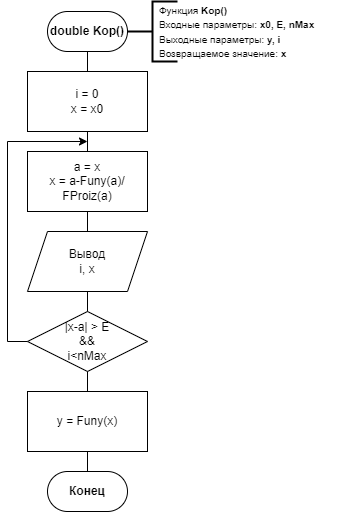

The diagram above was exported from draw.io. Its source (the exported page's mxGraphModel, read from the mxfile embedded in the PNG):
<mxGraphModel dx="649" dy="628" grid="1" gridSize="10" guides="0" tooltips="1" connect="1" arrows="0" fold="1" page="1" pageScale="1" pageWidth="827" pageHeight="1169" background="none" math="0" shadow="0">
  <root>
    <mxCell id="0" />
    <mxCell id="1" parent="0" />
    <mxCell id="GEsONsv_8qL6iSuzSnir-2" value="" style="endArrow=none;html=1;rounded=0;entryX=0.5;entryY=1;entryDx=0;entryDy=0;entryPerimeter=0;exitX=0.5;exitY=0;exitDx=0;exitDy=0;" parent="1" edge="1" source="Ph3yZTdSV_U6AN832jWi-1">
      <mxGeometry width="50" height="50" relative="1" as="geometry">
        <mxPoint x="420" y="130" as="sourcePoint" />
        <mxPoint x="420" y="110" as="targetPoint" />
      </mxGeometry>
    </mxCell>
    <mxCell id="GEsONsv_8qL6iSuzSnir-52" value="&lt;b&gt;double Kop()&lt;br&gt;&lt;/b&gt;" style="rounded=1;whiteSpace=wrap;html=1;arcSize=50;" parent="1" vertex="1">
      <mxGeometry x="380" y="70" width="80" height="40" as="geometry" />
    </mxCell>
    <mxCell id="GEsONsv_8qL6iSuzSnir-53" value="&lt;b&gt;Конец&lt;/b&gt;" style="rounded=1;whiteSpace=wrap;html=1;arcSize=50;" parent="1" vertex="1">
      <mxGeometry x="380" y="530" width="80" height="40" as="geometry" />
    </mxCell>
    <mxCell id="GEsONsv_8qL6iSuzSnir-54" value="" style="group" parent="1" vertex="1" connectable="0">
      <mxGeometry x="460" y="60" width="220" height="60" as="geometry" />
    </mxCell>
    <mxCell id="cmF1lUIxUgk8CuS8iypQ-2" value="" style="strokeWidth=2;html=1;shape=mxgraph.flowchart.annotation_2;align=left;labelPosition=right;pointerEvents=1;fontFamily=Helvetica;" parent="GEsONsv_8qL6iSuzSnir-54" vertex="1">
      <mxGeometry width="50" height="60" as="geometry" />
    </mxCell>
    <mxCell id="cmF1lUIxUgk8CuS8iypQ-3" value="&lt;div style=&quot;&quot;&gt;&lt;font size=&quot;1&quot;&gt;Функция &lt;b&gt;Kop()&lt;/b&gt;&lt;/font&gt;&lt;/div&gt;&lt;div style=&quot;&quot;&gt;&lt;font size=&quot;1&quot;&gt;Входные параметры:&lt;/font&gt;&lt;span style=&quot;font-size: x-small; background-color: initial;&quot;&gt;&amp;nbsp;&lt;/span&gt;&lt;b style=&quot;font-size: x-small; background-color: initial;&quot;&gt;x0, E, nMax&lt;/b&gt;&lt;/div&gt;&lt;div style=&quot;&quot;&gt;&lt;font size=&quot;1&quot;&gt;Выходные параметры: &lt;b&gt;y, i&lt;/b&gt;&lt;/font&gt;&lt;/div&gt;&lt;div style=&quot;&quot;&gt;&lt;font size=&quot;1&quot;&gt;Возвращаемое значение: &lt;b&gt;x&lt;/b&gt;&lt;/font&gt;&lt;/div&gt;" style="text;html=1;strokeColor=none;fillColor=none;align=left;verticalAlign=middle;whiteSpace=wrap;rounded=0;fontFamily=Helvetica;" parent="GEsONsv_8qL6iSuzSnir-54" vertex="1">
      <mxGeometry x="30" width="190" height="60" as="geometry" />
    </mxCell>
    <mxCell id="Ph3yZTdSV_U6AN832jWi-1" value="i = 0&lt;br&gt;x = x0" style="rounded=0;whiteSpace=wrap;html=1;" vertex="1" parent="1">
      <mxGeometry x="360" y="130" width="120" height="60" as="geometry" />
    </mxCell>
    <mxCell id="Ph3yZTdSV_U6AN832jWi-2" value="a = x&lt;br&gt;x = a-Funy(a)/&lt;br&gt;FProiz(a)" style="rounded=0;whiteSpace=wrap;html=1;" vertex="1" parent="1">
      <mxGeometry x="360" y="210" width="120" height="60" as="geometry" />
    </mxCell>
    <mxCell id="Ph3yZTdSV_U6AN832jWi-3" value="Вывод&lt;br&gt;i, x" style="shape=parallelogram;perimeter=parallelogramPerimeter;whiteSpace=wrap;html=1;fixedSize=1;" vertex="1" parent="1">
      <mxGeometry x="360" y="290" width="120" height="60" as="geometry" />
    </mxCell>
    <mxCell id="Ph3yZTdSV_U6AN832jWi-4" value="|x-a| &amp;gt; E&lt;br&gt;&amp;amp;&amp;amp;&lt;br&gt;i&amp;lt;nMax" style="rhombus;whiteSpace=wrap;html=1;" vertex="1" parent="1">
      <mxGeometry x="360" y="370" width="120" height="60" as="geometry" />
    </mxCell>
    <mxCell id="Ph3yZTdSV_U6AN832jWi-5" value="" style="endArrow=none;html=1;rounded=0;entryX=0.5;entryY=1;entryDx=0;entryDy=0;exitX=0.5;exitY=0;exitDx=0;exitDy=0;" edge="1" parent="1" source="Ph3yZTdSV_U6AN832jWi-2" target="Ph3yZTdSV_U6AN832jWi-1">
      <mxGeometry width="50" height="50" relative="1" as="geometry">
        <mxPoint x="250" y="280" as="sourcePoint" />
        <mxPoint x="300" y="230" as="targetPoint" />
      </mxGeometry>
    </mxCell>
    <mxCell id="Ph3yZTdSV_U6AN832jWi-6" value="" style="endArrow=none;html=1;rounded=0;entryX=0.5;entryY=1;entryDx=0;entryDy=0;exitX=0.5;exitY=0;exitDx=0;exitDy=0;" edge="1" parent="1" source="Ph3yZTdSV_U6AN832jWi-3" target="Ph3yZTdSV_U6AN832jWi-2">
      <mxGeometry width="50" height="50" relative="1" as="geometry">
        <mxPoint x="280" y="320" as="sourcePoint" />
        <mxPoint x="330" y="270" as="targetPoint" />
      </mxGeometry>
    </mxCell>
    <mxCell id="Ph3yZTdSV_U6AN832jWi-7" value="" style="endArrow=none;html=1;rounded=0;entryX=0.5;entryY=1;entryDx=0;entryDy=0;" edge="1" parent="1" source="Ph3yZTdSV_U6AN832jWi-4" target="Ph3yZTdSV_U6AN832jWi-3">
      <mxGeometry width="50" height="50" relative="1" as="geometry">
        <mxPoint x="270" y="370" as="sourcePoint" />
        <mxPoint x="320" y="320" as="targetPoint" />
      </mxGeometry>
    </mxCell>
    <mxCell id="Ph3yZTdSV_U6AN832jWi-8" value="" style="endArrow=classic;html=1;rounded=0;exitX=0;exitY=0.5;exitDx=0;exitDy=0;" edge="1" parent="1" source="Ph3yZTdSV_U6AN832jWi-4">
      <mxGeometry width="50" height="50" relative="1" as="geometry">
        <mxPoint x="310" y="390" as="sourcePoint" />
        <mxPoint x="420" y="200" as="targetPoint" />
        <Array as="points">
          <mxPoint x="340" y="400" />
          <mxPoint x="340" y="200" />
        </Array>
      </mxGeometry>
    </mxCell>
    <mxCell id="Ph3yZTdSV_U6AN832jWi-9" value="y = Funy(x)" style="rounded=0;whiteSpace=wrap;html=1;" vertex="1" parent="1">
      <mxGeometry x="360" y="450" width="120" height="60" as="geometry" />
    </mxCell>
    <mxCell id="Ph3yZTdSV_U6AN832jWi-10" value="" style="endArrow=none;html=1;rounded=0;entryX=0.5;entryY=1;entryDx=0;entryDy=0;exitX=0.5;exitY=0;exitDx=0;exitDy=0;" edge="1" parent="1" source="Ph3yZTdSV_U6AN832jWi-9" target="Ph3yZTdSV_U6AN832jWi-4">
      <mxGeometry width="50" height="50" relative="1" as="geometry">
        <mxPoint x="250" y="470" as="sourcePoint" />
        <mxPoint x="300" y="420" as="targetPoint" />
      </mxGeometry>
    </mxCell>
    <mxCell id="Ph3yZTdSV_U6AN832jWi-11" value="" style="endArrow=none;html=1;rounded=0;entryX=0.5;entryY=1;entryDx=0;entryDy=0;exitX=0.5;exitY=0;exitDx=0;exitDy=0;" edge="1" parent="1" source="GEsONsv_8qL6iSuzSnir-53" target="Ph3yZTdSV_U6AN832jWi-9">
      <mxGeometry width="50" height="50" relative="1" as="geometry">
        <mxPoint x="200" y="480" as="sourcePoint" />
        <mxPoint x="250" y="430" as="targetPoint" />
      </mxGeometry>
    </mxCell>
  </root>
</mxGraphModel>